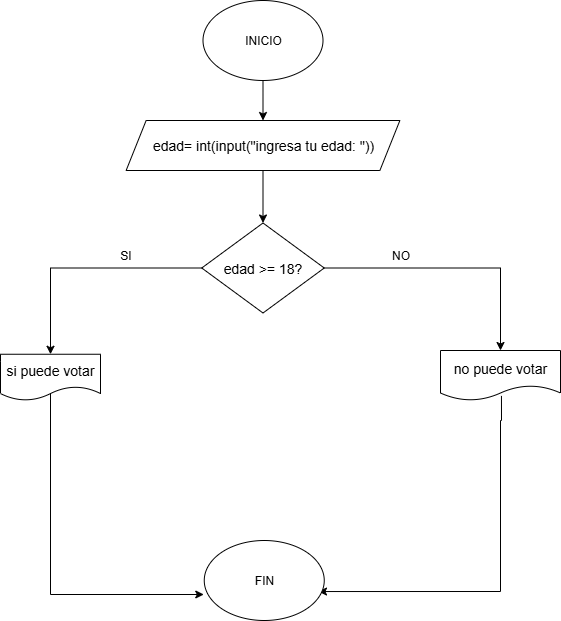

The diagram above was exported from draw.io. Its source (the exported page's mxGraphModel, read from the mxfile embedded in the PNG):
<mxGraphModel dx="872" dy="473" grid="1" gridSize="10" guides="1" tooltips="1" connect="1" arrows="0" fold="1" page="1" pageScale="1" pageWidth="827" pageHeight="1169" math="0" shadow="0">
  <root>
    <mxCell id="0" />
    <mxCell id="1" parent="0" />
    <mxCell id="-vr3XNMddPCh3_0V8XOt-23" style="edgeStyle=orthogonalEdgeStyle;rounded=0;orthogonalLoop=1;jettySize=auto;html=1;" edge="1" parent="1" source="-vr3XNMddPCh3_0V8XOt-1" target="-vr3XNMddPCh3_0V8XOt-2">
      <mxGeometry relative="1" as="geometry" />
    </mxCell>
    <mxCell id="-vr3XNMddPCh3_0V8XOt-1" value="INICIO" style="ellipse;whiteSpace=wrap;html=1;" vertex="1" parent="1">
      <mxGeometry x="262.5" y="20" width="120" height="80" as="geometry" />
    </mxCell>
    <mxCell id="-vr3XNMddPCh3_0V8XOt-24" style="edgeStyle=orthogonalEdgeStyle;rounded=0;orthogonalLoop=1;jettySize=auto;html=1;entryX=0.5;entryY=0;entryDx=0;entryDy=0;" edge="1" parent="1" source="-vr3XNMddPCh3_0V8XOt-2" target="-vr3XNMddPCh3_0V8XOt-3">
      <mxGeometry relative="1" as="geometry" />
    </mxCell>
    <mxCell id="-vr3XNMddPCh3_0V8XOt-2" value="&lt;div style=&quot;line-height: 19px;&quot;&gt;&lt;div style=&quot;line-height: 19px; padding-top: 0px;&quot;&gt;&lt;span style=&quot;font-size: 14px; white-space: pre;&quot;&gt;edad= int(input(&quot;ingresa tu edad: &quot;))&lt;/span&gt;&lt;/div&gt;&lt;/div&gt;" style="shape=parallelogram;perimeter=parallelogramPerimeter;whiteSpace=wrap;html=1;fixedSize=1;" vertex="1" parent="1">
      <mxGeometry x="185.63" y="140" width="273.75" height="50" as="geometry" />
    </mxCell>
    <mxCell id="-vr3XNMddPCh3_0V8XOt-662" style="edgeStyle=orthogonalEdgeStyle;rounded=0;orthogonalLoop=1;jettySize=auto;html=1;exitX=1;exitY=0.5;exitDx=0;exitDy=0;entryX=0.5;entryY=0;entryDx=0;entryDy=0;" edge="1" parent="1" source="-vr3XNMddPCh3_0V8XOt-3" target="-vr3XNMddPCh3_0V8XOt-7">
      <mxGeometry relative="1" as="geometry">
        <mxPoint x="550" y="320" as="targetPoint" />
      </mxGeometry>
    </mxCell>
    <mxCell id="-vr3XNMddPCh3_0V8XOt-666" style="edgeStyle=orthogonalEdgeStyle;rounded=0;orthogonalLoop=1;jettySize=auto;html=1;exitX=0;exitY=0.5;exitDx=0;exitDy=0;entryX=0.5;entryY=0;entryDx=0;entryDy=0;" edge="1" parent="1" source="-vr3XNMddPCh3_0V8XOt-3" target="-vr3XNMddPCh3_0V8XOt-11">
      <mxGeometry relative="1" as="geometry">
        <mxPoint x="100" y="325" as="targetPoint" />
      </mxGeometry>
    </mxCell>
    <mxCell id="-vr3XNMddPCh3_0V8XOt-3" value="&lt;div style=&quot;font-size: 14px; line-height: 19px; white-space: pre; padding-bottom: 0px;&quot;&gt;edad &amp;gt;= 18?&lt;/div&gt;" style="rhombus;whiteSpace=wrap;html=1;" vertex="1" parent="1">
      <mxGeometry x="261.25" y="242.5" width="122.5" height="90" as="geometry" />
    </mxCell>
    <mxCell id="-vr3XNMddPCh3_0V8XOt-29" style="edgeStyle=orthogonalEdgeStyle;rounded=0;orthogonalLoop=1;jettySize=auto;html=1;entryX=0.952;entryY=0.638;entryDx=0;entryDy=0;entryPerimeter=0;exitX=0.508;exitY=0.908;exitDx=0;exitDy=0;exitPerimeter=0;" edge="1" parent="1" source="-vr3XNMddPCh3_0V8XOt-7" target="-vr3XNMddPCh3_0V8XOt-25">
      <mxGeometry relative="1" as="geometry">
        <mxPoint x="760" y="610" as="targetPoint" />
        <Array as="points">
          <mxPoint x="561" y="440" />
          <mxPoint x="560" y="440" />
          <mxPoint x="560" y="611" />
        </Array>
      </mxGeometry>
    </mxCell>
    <mxCell id="-vr3XNMddPCh3_0V8XOt-7" value="&lt;font style=&quot;font-size: 14px;&quot;&gt;no puede votar&lt;/font&gt;" style="shape=document;whiteSpace=wrap;html=1;boundedLbl=1;" vertex="1" parent="1">
      <mxGeometry x="500" y="370" width="120" height="50" as="geometry" />
    </mxCell>
    <mxCell id="-vr3XNMddPCh3_0V8XOt-26" style="edgeStyle=orthogonalEdgeStyle;rounded=0;orthogonalLoop=1;jettySize=auto;html=1;entryX=-0.004;entryY=0.675;entryDx=0;entryDy=0;entryPerimeter=0;exitX=0.5;exitY=0.785;exitDx=0;exitDy=0;exitPerimeter=0;" edge="1" parent="1" source="-vr3XNMddPCh3_0V8XOt-11" target="-vr3XNMddPCh3_0V8XOt-25">
      <mxGeometry relative="1" as="geometry">
        <mxPoint x="110" y="610" as="targetPoint" />
        <Array as="points">
          <mxPoint x="110" y="614" />
        </Array>
      </mxGeometry>
    </mxCell>
    <mxCell id="-vr3XNMddPCh3_0V8XOt-11" value="&lt;font style=&quot;font-size: 14px;&quot;&gt;si puede votar&lt;/font&gt;" style="shape=document;whiteSpace=wrap;html=1;boundedLbl=1;" vertex="1" parent="1">
      <mxGeometry x="60" y="373.75" width="100" height="46.25" as="geometry" />
    </mxCell>
    <mxCell id="-vr3XNMddPCh3_0V8XOt-13" value="SI" style="text;html=1;align=center;verticalAlign=middle;resizable=0;points=[];autosize=1;strokeColor=none;fillColor=none;" vertex="1" parent="1">
      <mxGeometry x="170" y="260" width="30" height="30" as="geometry" />
    </mxCell>
    <mxCell id="-vr3XNMddPCh3_0V8XOt-14" value="NO" style="text;html=1;align=center;verticalAlign=middle;resizable=0;points=[];autosize=1;strokeColor=none;fillColor=none;" vertex="1" parent="1">
      <mxGeometry x="440" y="260" width="40" height="30" as="geometry" />
    </mxCell>
    <mxCell id="-vr3XNMddPCh3_0V8XOt-25" value="FIN" style="ellipse;whiteSpace=wrap;html=1;" vertex="1" parent="1">
      <mxGeometry x="263.75" y="560" width="120" height="80" as="geometry" />
    </mxCell>
  </root>
</mxGraphModel>